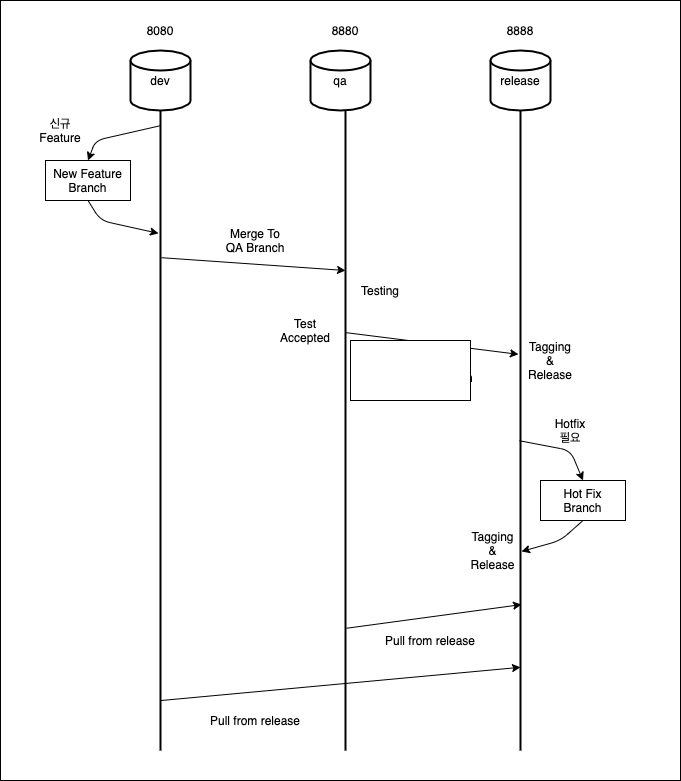

The diagram above was exported from draw.io. Its source (the exported page's mxGraphModel, read from the mxfile embedded in the PNG):
<mxGraphModel dx="1298" dy="809" grid="1" gridSize="10" guides="1" tooltips="1" connect="1" arrows="1" fold="1" page="1" pageScale="1" pageWidth="1100" pageHeight="850" background="#ffffff" math="0" shadow="0">
  <root>
    <mxCell id="0" />
    <mxCell id="1" parent="0" />
    <mxCell id="qNqiWoaOeIZPGsf--2At-41" value="" style="rounded=0;whiteSpace=wrap;html=1;" vertex="1" parent="1">
      <mxGeometry x="170" y="20" width="680" height="780" as="geometry" />
    </mxCell>
    <mxCell id="qNqiWoaOeIZPGsf--2At-1" value="dev" style="strokeWidth=2;html=1;shape=mxgraph.flowchart.database;whiteSpace=wrap;" vertex="1" parent="1">
      <mxGeometry x="300" y="70" width="60" height="60" as="geometry" />
    </mxCell>
    <mxCell id="qNqiWoaOeIZPGsf--2At-2" value="qa" style="strokeWidth=2;html=1;shape=mxgraph.flowchart.database;whiteSpace=wrap;" vertex="1" parent="1">
      <mxGeometry x="480" y="70" width="60" height="60" as="geometry" />
    </mxCell>
    <mxCell id="qNqiWoaOeIZPGsf--2At-3" value="release" style="strokeWidth=2;html=1;shape=mxgraph.flowchart.database;whiteSpace=wrap;" vertex="1" parent="1">
      <mxGeometry x="660" y="70" width="60" height="60" as="geometry" />
    </mxCell>
    <mxCell id="qNqiWoaOeIZPGsf--2At-5" value="" style="line;strokeWidth=2;direction=south;html=1;" vertex="1" parent="1">
      <mxGeometry x="325" y="130" width="10" height="640" as="geometry" />
    </mxCell>
    <mxCell id="qNqiWoaOeIZPGsf--2At-7" value="" style="line;strokeWidth=2;direction=south;html=1;" vertex="1" parent="1">
      <mxGeometry x="510" y="130" width="10" height="640" as="geometry" />
    </mxCell>
    <mxCell id="qNqiWoaOeIZPGsf--2At-8" value="" style="line;strokeWidth=2;direction=south;html=1;" vertex="1" parent="1">
      <mxGeometry x="685" y="130" width="10" height="640" as="geometry" />
    </mxCell>
    <mxCell id="qNqiWoaOeIZPGsf--2At-9" value="" style="endArrow=classic;html=1;exitX=0.024;exitY=0.583;exitDx=0;exitDy=0;exitPerimeter=0;entryX=0.5;entryY=0;entryDx=0;entryDy=0;" edge="1" parent="1" source="qNqiWoaOeIZPGsf--2At-5" target="qNqiWoaOeIZPGsf--2At-12">
      <mxGeometry width="50" height="50" relative="1" as="geometry">
        <mxPoint x="331" y="147" as="sourcePoint" />
        <mxPoint x="265" y="200" as="targetPoint" />
        <Array as="points">
          <mxPoint x="265" y="160" />
        </Array>
      </mxGeometry>
    </mxCell>
    <mxCell id="qNqiWoaOeIZPGsf--2At-10" value="신규 Feature" style="text;html=1;strokeColor=none;fillColor=none;align=center;verticalAlign=middle;whiteSpace=wrap;rounded=0;" vertex="1" parent="1">
      <mxGeometry x="210" y="140" width="40" height="20" as="geometry" />
    </mxCell>
    <mxCell id="qNqiWoaOeIZPGsf--2At-12" value="New Feature&lt;br&gt;Branch" style="rounded=0;whiteSpace=wrap;html=1;" vertex="1" parent="1">
      <mxGeometry x="215" y="180" width="85" height="40" as="geometry" />
    </mxCell>
    <mxCell id="qNqiWoaOeIZPGsf--2At-13" value="" style="endArrow=classic;html=1;exitX=0.5;exitY=1;exitDx=0;exitDy=0;entryX=0.192;entryY=0.7;entryDx=0;entryDy=0;entryPerimeter=0;" edge="1" parent="1" source="qNqiWoaOeIZPGsf--2At-12" target="qNqiWoaOeIZPGsf--2At-5">
      <mxGeometry width="50" height="50" relative="1" as="geometry">
        <mxPoint x="270" y="360" as="sourcePoint" />
        <mxPoint x="320" y="310" as="targetPoint" />
        <Array as="points">
          <mxPoint x="270" y="240" />
        </Array>
      </mxGeometry>
    </mxCell>
    <mxCell id="qNqiWoaOeIZPGsf--2At-14" value="" style="endArrow=classic;html=1;entryX=0.25;entryY=0.5;entryDx=0;entryDy=0;entryPerimeter=0;exitX=0.23;exitY=0.4;exitDx=0;exitDy=0;exitPerimeter=0;" edge="1" parent="1" source="qNqiWoaOeIZPGsf--2At-5" target="qNqiWoaOeIZPGsf--2At-7">
      <mxGeometry width="50" height="50" relative="1" as="geometry">
        <mxPoint x="332" y="311" as="sourcePoint" />
        <mxPoint x="560" y="270" as="targetPoint" />
      </mxGeometry>
    </mxCell>
    <mxCell id="qNqiWoaOeIZPGsf--2At-15" value="Merge To QA Branch" style="text;html=1;strokeColor=none;fillColor=none;align=center;verticalAlign=middle;whiteSpace=wrap;rounded=0;" vertex="1" parent="1">
      <mxGeometry x="390" y="250" width="70" height="20" as="geometry" />
    </mxCell>
    <mxCell id="qNqiWoaOeIZPGsf--2At-18" value="" style="endArrow=classic;html=1;exitX=0.347;exitY=0.5;exitDx=0;exitDy=0;exitPerimeter=0;entryX=0.381;entryY=0.7;entryDx=0;entryDy=0;entryPerimeter=0;" edge="1" parent="1" source="qNqiWoaOeIZPGsf--2At-7" target="qNqiWoaOeIZPGsf--2At-8">
      <mxGeometry width="50" height="50" relative="1" as="geometry">
        <mxPoint x="520" y="414.9999999999999" as="sourcePoint" />
        <mxPoint x="690" y="435" as="targetPoint" />
      </mxGeometry>
    </mxCell>
    <mxCell id="qNqiWoaOeIZPGsf--2At-19" value="8080" style="text;html=1;strokeColor=none;fillColor=none;align=center;verticalAlign=middle;whiteSpace=wrap;rounded=0;" vertex="1" parent="1">
      <mxGeometry x="310" y="40" width="40" height="20" as="geometry" />
    </mxCell>
    <mxCell id="qNqiWoaOeIZPGsf--2At-20" value="8880" style="text;html=1;strokeColor=none;fillColor=none;align=center;verticalAlign=middle;whiteSpace=wrap;rounded=0;" vertex="1" parent="1">
      <mxGeometry x="495" y="40" width="40" height="20" as="geometry" />
    </mxCell>
    <mxCell id="qNqiWoaOeIZPGsf--2At-21" value="8888" style="text;html=1;strokeColor=none;fillColor=none;align=center;verticalAlign=middle;whiteSpace=wrap;rounded=0;" vertex="1" parent="1">
      <mxGeometry x="670" y="40" width="40" height="20" as="geometry" />
    </mxCell>
    <mxCell id="qNqiWoaOeIZPGsf--2At-22" value="Testing" style="text;html=1;strokeColor=none;fillColor=none;align=center;verticalAlign=middle;whiteSpace=wrap;rounded=0;" vertex="1" parent="1">
      <mxGeometry x="530" y="300" width="40" height="20" as="geometry" />
    </mxCell>
    <mxCell id="qNqiWoaOeIZPGsf--2At-23" value="Test Accepted" style="text;html=1;strokeColor=none;fillColor=none;align=center;verticalAlign=middle;whiteSpace=wrap;rounded=0;" vertex="1" parent="1">
      <mxGeometry x="440" y="340" width="70" height="20" as="geometry" />
    </mxCell>
    <mxCell id="qNqiWoaOeIZPGsf--2At-24" value="Merge To&lt;br&gt;Release Branch" style="text;html=1;strokeColor=none;fillColor=none;align=center;verticalAlign=middle;whiteSpace=wrap;rounded=0;" vertex="1" parent="1">
      <mxGeometry x="550" y="380" width="100" height="20" as="geometry" />
    </mxCell>
    <mxCell id="qNqiWoaOeIZPGsf--2At-26" value="Tagging &amp;amp; Release" style="text;html=1;strokeColor=none;fillColor=none;align=center;verticalAlign=middle;whiteSpace=wrap;rounded=0;" vertex="1" parent="1">
      <mxGeometry x="695" y="370" width="50" height="20" as="geometry" />
    </mxCell>
    <mxCell id="qNqiWoaOeIZPGsf--2At-31" value="Hot Fix&lt;br&gt;Branch" style="rounded=0;whiteSpace=wrap;html=1;" vertex="1" parent="1">
      <mxGeometry x="710" y="500" width="85" height="40" as="geometry" />
    </mxCell>
    <mxCell id="qNqiWoaOeIZPGsf--2At-32" value="" style="endArrow=classic;html=1;entryX=0.5;entryY=0;entryDx=0;entryDy=0;exitX=0.516;exitY=0.6;exitDx=0;exitDy=0;exitPerimeter=0;" edge="1" parent="1" source="qNqiWoaOeIZPGsf--2At-8" target="qNqiWoaOeIZPGsf--2At-31">
      <mxGeometry width="50" height="50" relative="1" as="geometry">
        <mxPoint x="560" y="440" as="sourcePoint" />
        <mxPoint x="610" y="390" as="targetPoint" />
        <Array as="points">
          <mxPoint x="740" y="470" />
        </Array>
      </mxGeometry>
    </mxCell>
    <mxCell id="qNqiWoaOeIZPGsf--2At-33" value="Hotfix 필요" style="text;html=1;strokeColor=none;fillColor=none;align=center;verticalAlign=middle;whiteSpace=wrap;rounded=0;" vertex="1" parent="1">
      <mxGeometry x="720" y="440" width="40" height="20" as="geometry" />
    </mxCell>
    <mxCell id="qNqiWoaOeIZPGsf--2At-34" value="" style="endArrow=classic;html=1;exitX=0.5;exitY=1;exitDx=0;exitDy=0;entryX=0.689;entryY=0.4;entryDx=0;entryDy=0;entryPerimeter=0;" edge="1" parent="1" source="qNqiWoaOeIZPGsf--2At-31" target="qNqiWoaOeIZPGsf--2At-8">
      <mxGeometry width="50" height="50" relative="1" as="geometry">
        <mxPoint x="560" y="440" as="sourcePoint" />
        <mxPoint x="610" y="390" as="targetPoint" />
        <Array as="points">
          <mxPoint x="730" y="560" />
        </Array>
      </mxGeometry>
    </mxCell>
    <mxCell id="qNqiWoaOeIZPGsf--2At-35" value="Tagging &amp;amp; Release" style="text;html=1;strokeColor=none;fillColor=none;align=center;verticalAlign=middle;whiteSpace=wrap;rounded=0;" vertex="1" parent="1">
      <mxGeometry x="640" y="560" width="45" height="20" as="geometry" />
    </mxCell>
    <mxCell id="qNqiWoaOeIZPGsf--2At-36" value="" style="endArrow=classic;html=1;entryX=0.772;entryY=0.4;entryDx=0;entryDy=0;entryPerimeter=0;exitX=0.809;exitY=0.4;exitDx=0;exitDy=0;exitPerimeter=0;" edge="1" parent="1" source="qNqiWoaOeIZPGsf--2At-7" target="qNqiWoaOeIZPGsf--2At-8">
      <mxGeometry width="50" height="50" relative="1" as="geometry">
        <mxPoint x="540" y="660" as="sourcePoint" />
        <mxPoint x="590" y="610" as="targetPoint" />
      </mxGeometry>
    </mxCell>
    <mxCell id="qNqiWoaOeIZPGsf--2At-37" value="Pull from release" style="text;html=1;strokeColor=none;fillColor=none;align=center;verticalAlign=middle;whiteSpace=wrap;rounded=0;" vertex="1" parent="1">
      <mxGeometry x="550" y="650" width="100" height="20" as="geometry" />
    </mxCell>
    <mxCell id="qNqiWoaOeIZPGsf--2At-38" value="" style="endArrow=classic;html=1;exitX=0.922;exitY=0.5;exitDx=0;exitDy=0;exitPerimeter=0;entryX=0.87;entryY=0.5;entryDx=0;entryDy=0;entryPerimeter=0;" edge="1" parent="1" source="qNqiWoaOeIZPGsf--2At-5" target="qNqiWoaOeIZPGsf--2At-8">
      <mxGeometry width="50" height="50" relative="1" as="geometry">
        <mxPoint x="350" y="720" as="sourcePoint" />
        <mxPoint x="400" y="670" as="targetPoint" />
      </mxGeometry>
    </mxCell>
    <mxCell id="qNqiWoaOeIZPGsf--2At-39" value="Pull from release" style="text;html=1;strokeColor=none;fillColor=none;align=center;verticalAlign=middle;whiteSpace=wrap;rounded=0;" vertex="1" parent="1">
      <mxGeometry x="375" y="730" width="100" height="20" as="geometry" />
    </mxCell>
    <mxCell id="qNqiWoaOeIZPGsf--2At-40" value="" style="rounded=0;whiteSpace=wrap;html=1;" vertex="1" parent="1">
      <mxGeometry x="520" y="360" width="120" height="60" as="geometry" />
    </mxCell>
  </root>
</mxGraphModel>